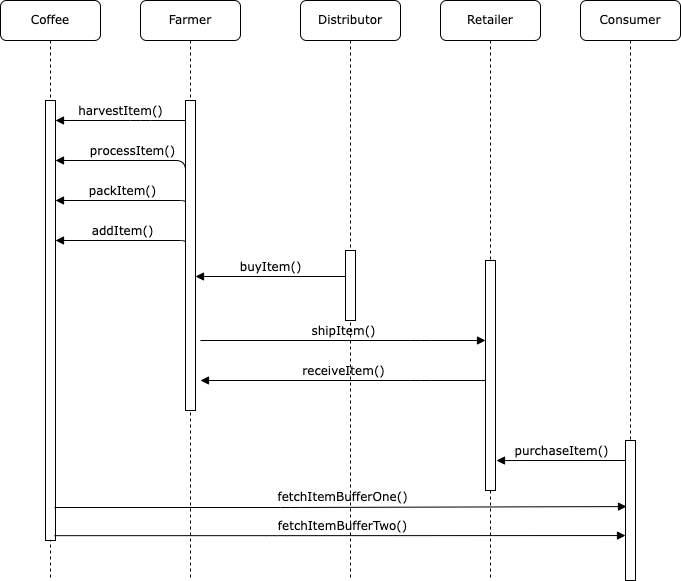

The diagram above was exported from draw.io. Its source (the exported page's mxGraphModel, read from the mxfile embedded in the PNG):
<mxGraphModel dx="1234" dy="750" grid="1" gridSize="10" guides="1" tooltips="1" connect="1" arrows="1" fold="1" page="1" pageScale="1" pageWidth="1100" pageHeight="850" background="none" math="0" shadow="0">
  <root>
    <mxCell id="0" />
    <mxCell id="1" parent="0" />
    <mxCell id="7baba1c4bc27f4b0-2" value="Farmer" style="shape=umlLifeline;perimeter=lifelinePerimeter;whiteSpace=wrap;html=1;container=1;collapsible=0;recursiveResize=0;outlineConnect=0;rounded=1;shadow=0;comic=0;labelBackgroundColor=none;strokeWidth=1;fontFamily=Verdana;fontSize=12;align=center;" parent="1" vertex="1">
      <mxGeometry x="240" y="80" width="100" height="580" as="geometry" />
    </mxCell>
    <mxCell id="7baba1c4bc27f4b0-10" value="" style="html=1;points=[];perimeter=orthogonalPerimeter;rounded=0;shadow=0;comic=0;labelBackgroundColor=none;strokeWidth=1;fontFamily=Verdana;fontSize=12;align=center;" parent="7baba1c4bc27f4b0-2" vertex="1">
      <mxGeometry x="45" y="100" width="10" height="310" as="geometry" />
    </mxCell>
    <mxCell id="yU9NVxUzJY9MtXJmX5gV-2" value="processItem()" style="html=1;verticalAlign=bottom;endArrow=none;labelBackgroundColor=none;fontFamily=Verdana;fontSize=12;edgeStyle=elbowEdgeStyle;elbow=vertical;strokeColor=default;startArrow=block;startFill=1;endFill=0;entryX=0;entryY=0.274;entryDx=0;entryDy=0;entryPerimeter=0;" parent="7baba1c4bc27f4b0-2" target="7baba1c4bc27f4b0-10" edge="1">
      <mxGeometry relative="1" as="geometry">
        <mxPoint x="-85" y="160" as="sourcePoint" />
        <mxPoint x="45" y="150" as="targetPoint" />
        <Array as="points">
          <mxPoint y="160" />
        </Array>
      </mxGeometry>
    </mxCell>
    <mxCell id="3i84sbOfBgcaDmNAdyQB-1" value="addItem()" style="html=1;verticalAlign=bottom;endArrow=none;labelBackgroundColor=none;fontFamily=Verdana;fontSize=12;edgeStyle=elbowEdgeStyle;elbow=vertical;strokeColor=default;startArrow=block;startFill=1;endFill=0;entryX=0;entryY=0.274;entryDx=0;entryDy=0;entryPerimeter=0;" parent="7baba1c4bc27f4b0-2" edge="1">
      <mxGeometry relative="1" as="geometry">
        <mxPoint x="-85" y="240" as="sourcePoint" />
        <mxPoint x="45" y="243.01999999999998" as="targetPoint" />
        <Array as="points">
          <mxPoint y="240" />
        </Array>
      </mxGeometry>
    </mxCell>
    <mxCell id="7baba1c4bc27f4b0-3" value="Distributor" style="shape=umlLifeline;perimeter=lifelinePerimeter;whiteSpace=wrap;html=1;container=1;collapsible=0;recursiveResize=0;outlineConnect=0;rounded=1;shadow=0;comic=0;labelBackgroundColor=none;strokeWidth=1;fontFamily=Verdana;fontSize=12;align=center;" parent="1" vertex="1">
      <mxGeometry x="400" y="80" width="100" height="580" as="geometry" />
    </mxCell>
    <mxCell id="7baba1c4bc27f4b0-13" value="" style="html=1;points=[];perimeter=orthogonalPerimeter;rounded=0;shadow=0;comic=0;labelBackgroundColor=none;strokeWidth=1;fontFamily=Verdana;fontSize=12;align=center;" parent="7baba1c4bc27f4b0-3" vertex="1">
      <mxGeometry x="45" y="250" width="10" height="70" as="geometry" />
    </mxCell>
    <mxCell id="7baba1c4bc27f4b0-4" value="Retailer" style="shape=umlLifeline;perimeter=lifelinePerimeter;whiteSpace=wrap;html=1;container=1;collapsible=0;recursiveResize=0;outlineConnect=0;rounded=1;shadow=0;comic=0;labelBackgroundColor=none;strokeWidth=1;fontFamily=Verdana;fontSize=12;align=center;" parent="1" vertex="1">
      <mxGeometry x="540" y="80" width="100" height="580" as="geometry" />
    </mxCell>
    <mxCell id="7baba1c4bc27f4b0-16" value="" style="html=1;points=[];perimeter=orthogonalPerimeter;rounded=0;shadow=0;comic=0;labelBackgroundColor=none;strokeWidth=1;fontFamily=Verdana;fontSize=12;align=center;" parent="7baba1c4bc27f4b0-4" vertex="1">
      <mxGeometry x="45" y="260" width="10" height="230" as="geometry" />
    </mxCell>
    <mxCell id="7baba1c4bc27f4b0-5" value="Consumer" style="shape=umlLifeline;perimeter=lifelinePerimeter;whiteSpace=wrap;html=1;container=1;collapsible=0;recursiveResize=0;outlineConnect=0;rounded=1;shadow=0;comic=0;labelBackgroundColor=none;strokeWidth=1;fontFamily=Verdana;fontSize=12;align=center;" parent="1" vertex="1">
      <mxGeometry x="680" y="80" width="100" height="580" as="geometry" />
    </mxCell>
    <mxCell id="7baba1c4bc27f4b0-34" value="" style="html=1;points=[];perimeter=orthogonalPerimeter;rounded=0;shadow=0;comic=0;labelBackgroundColor=none;strokeWidth=1;fontFamily=Verdana;fontSize=12;align=center;" parent="7baba1c4bc27f4b0-5" vertex="1">
      <mxGeometry x="45" y="440" width="10" height="140" as="geometry" />
    </mxCell>
    <mxCell id="3i84sbOfBgcaDmNAdyQB-3" value="purchaseItem()" style="html=1;verticalAlign=bottom;endArrow=none;labelBackgroundColor=none;fontFamily=Verdana;fontSize=12;edgeStyle=elbowEdgeStyle;elbow=vertical;startArrow=block;startFill=1;endFill=0;" parent="7baba1c4bc27f4b0-5" target="7baba1c4bc27f4b0-34" edge="1">
      <mxGeometry relative="1" as="geometry">
        <mxPoint x="-84" y="460.03" as="sourcePoint" />
        <mxPoint x="40" y="460" as="targetPoint" />
        <Array as="points" />
      </mxGeometry>
    </mxCell>
    <mxCell id="7baba1c4bc27f4b0-8" value="Coffee" style="shape=umlLifeline;perimeter=lifelinePerimeter;whiteSpace=wrap;html=1;container=1;collapsible=0;recursiveResize=0;outlineConnect=0;rounded=1;shadow=0;comic=0;labelBackgroundColor=none;strokeWidth=1;fontFamily=Verdana;fontSize=12;align=center;" parent="1" vertex="1">
      <mxGeometry x="100" y="80" width="100" height="580" as="geometry" />
    </mxCell>
    <mxCell id="7baba1c4bc27f4b0-9" value="" style="html=1;points=[];perimeter=orthogonalPerimeter;rounded=0;shadow=0;comic=0;labelBackgroundColor=none;strokeWidth=1;fontFamily=Verdana;fontSize=12;align=center;" parent="7baba1c4bc27f4b0-8" vertex="1">
      <mxGeometry x="45" y="100" width="10" height="440" as="geometry" />
    </mxCell>
    <mxCell id="yU9NVxUzJY9MtXJmX5gV-4" value="packItem()" style="html=1;verticalAlign=bottom;endArrow=none;labelBackgroundColor=none;fontFamily=Verdana;fontSize=12;edgeStyle=elbowEdgeStyle;elbow=vertical;strokeColor=default;startArrow=block;startFill=1;endFill=0;entryX=0;entryY=0.274;entryDx=0;entryDy=0;entryPerimeter=0;" parent="7baba1c4bc27f4b0-8" edge="1">
      <mxGeometry relative="1" as="geometry">
        <mxPoint x="55" y="200" as="sourcePoint" />
        <mxPoint x="185" y="203.01999999999998" as="targetPoint" />
        <Array as="points">
          <mxPoint x="140" y="200" />
        </Array>
      </mxGeometry>
    </mxCell>
    <mxCell id="7baba1c4bc27f4b0-17" value="shipItem()" style="html=1;verticalAlign=bottom;endArrow=block;labelBackgroundColor=none;fontFamily=Verdana;fontSize=12;edgeStyle=elbowEdgeStyle;elbow=vertical;" parent="1" target="7baba1c4bc27f4b0-16" edge="1">
      <mxGeometry relative="1" as="geometry">
        <mxPoint x="300" y="420" as="sourcePoint" />
        <Array as="points">
          <mxPoint x="520" y="420" />
          <mxPoint x="530" y="390" />
        </Array>
      </mxGeometry>
    </mxCell>
    <mxCell id="7baba1c4bc27f4b0-11" value="harvestItem()" style="html=1;verticalAlign=bottom;endArrow=none;labelBackgroundColor=none;fontFamily=Verdana;fontSize=12;edgeStyle=elbowEdgeStyle;elbow=vertical;strokeColor=default;startArrow=block;startFill=1;endFill=0;" parent="1" source="7baba1c4bc27f4b0-9" edge="1">
      <mxGeometry relative="1" as="geometry">
        <mxPoint x="220" y="190" as="sourcePoint" />
        <mxPoint x="285" y="200" as="targetPoint" />
        <Array as="points">
          <mxPoint x="240" y="200" />
        </Array>
      </mxGeometry>
    </mxCell>
    <mxCell id="7baba1c4bc27f4b0-14" value="buyItem()" style="html=1;verticalAlign=bottom;endArrow=none;entryX=0;entryY=0.371;labelBackgroundColor=none;fontFamily=Verdana;fontSize=12;edgeStyle=elbowEdgeStyle;elbow=vertical;startArrow=block;startFill=1;endFill=0;entryDx=0;entryDy=0;entryPerimeter=0;" parent="1" source="7baba1c4bc27f4b0-10" target="7baba1c4bc27f4b0-13" edge="1">
      <mxGeometry relative="1" as="geometry">
        <mxPoint x="370" y="200" as="sourcePoint" />
      </mxGeometry>
    </mxCell>
    <mxCell id="3i84sbOfBgcaDmNAdyQB-2" value="receiveItem()" style="html=1;verticalAlign=bottom;endArrow=none;labelBackgroundColor=none;fontFamily=Verdana;fontSize=12;edgeStyle=elbowEdgeStyle;elbow=vertical;startArrow=block;startFill=1;endFill=0;" parent="1" edge="1">
      <mxGeometry relative="1" as="geometry">
        <mxPoint x="300" y="460" as="sourcePoint" />
        <Array as="points">
          <mxPoint x="520" y="460" />
          <mxPoint x="530" y="430" />
        </Array>
        <mxPoint x="585" y="460" as="targetPoint" />
      </mxGeometry>
    </mxCell>
    <mxCell id="VTuHNz6xfOTZiOHya6o3-1" value="fetchItemBufferOne()" style="html=1;verticalAlign=bottom;endArrow=block;labelBackgroundColor=none;fontFamily=Verdana;fontSize=12;edgeStyle=elbowEdgeStyle;elbow=horizontal;exitX=0.9;exitY=0.925;exitDx=0;exitDy=0;exitPerimeter=0;entryX=0.1;entryY=0.472;entryDx=0;entryDy=0;entryPerimeter=0;" parent="1" source="7baba1c4bc27f4b0-9" target="7baba1c4bc27f4b0-34" edge="1">
      <mxGeometry x="0.009" relative="1" as="geometry">
        <mxPoint x="160" y="590" as="sourcePoint" />
        <Array as="points">
          <mxPoint x="390" y="560" />
        </Array>
        <mxPoint x="720" y="587" as="targetPoint" />
        <mxPoint as="offset" />
      </mxGeometry>
    </mxCell>
    <mxCell id="VTuHNz6xfOTZiOHya6o3-2" value="fetchItemBufferTwo()" style="html=1;verticalAlign=bottom;endArrow=block;labelBackgroundColor=none;fontFamily=Verdana;fontSize=12;edgeStyle=elbowEdgeStyle;elbow=horizontal;entryX=0;entryY=0.679;entryDx=0;entryDy=0;entryPerimeter=0;exitX=0.9;exitY=0.989;exitDx=0;exitDy=0;exitPerimeter=0;" parent="1" source="7baba1c4bc27f4b0-9" target="7baba1c4bc27f4b0-34" edge="1">
      <mxGeometry x="0.009" relative="1" as="geometry">
        <mxPoint x="160" y="615" as="sourcePoint" />
        <Array as="points">
          <mxPoint x="376" y="593" />
        </Array>
        <mxPoint x="706" y="620" as="targetPoint" />
        <mxPoint as="offset" />
      </mxGeometry>
    </mxCell>
  </root>
</mxGraphModel>